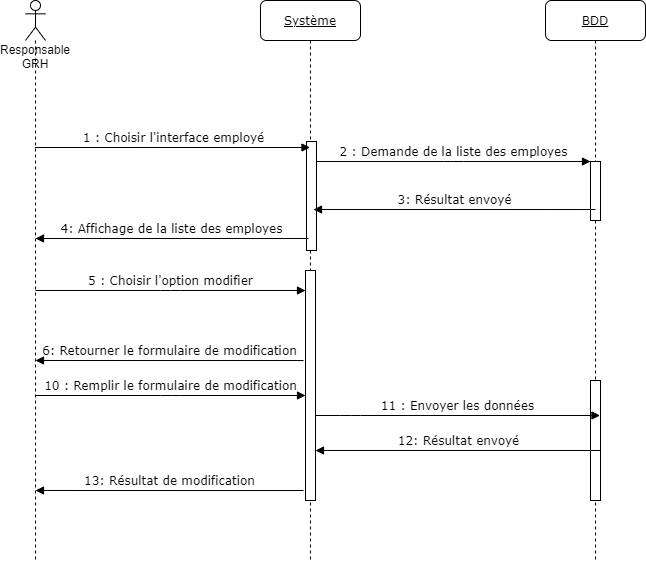

The diagram above was exported from draw.io. Its source (the exported page's mxGraphModel, read from the mxfile embedded in the PNG):
<mxGraphModel dx="1422" dy="705" grid="1" gridSize="10" guides="1" tooltips="1" connect="1" arrows="1" fold="1" page="1" pageScale="1" pageWidth="1100" pageHeight="850" background="#ffffff" math="0" shadow="0">
  <root>
    <mxCell id="0" />
    <mxCell id="1" parent="0" />
    <mxCell id="QNBxMRwScfz_-s4ISM5Y-1" value="&lt;u&gt;Système&lt;/u&gt;" style="shape=umlLifeline;perimeter=lifelinePerimeter;whiteSpace=wrap;html=1;container=1;collapsible=0;recursiveResize=0;outlineConnect=0;rounded=1;shadow=0;comic=0;labelBackgroundColor=none;strokeWidth=1;fontFamily=Verdana;fontSize=12;align=center;" vertex="1" parent="1">
      <mxGeometry x="325" y="80" width="100" height="560" as="geometry" />
    </mxCell>
    <mxCell id="QNBxMRwScfz_-s4ISM5Y-2" value="" style="html=1;points=[];perimeter=orthogonalPerimeter;rounded=0;shadow=0;comic=0;labelBackgroundColor=none;strokeWidth=1;fontFamily=Verdana;fontSize=12;align=center;" vertex="1" parent="QNBxMRwScfz_-s4ISM5Y-1">
      <mxGeometry x="46" y="141" width="10" height="109" as="geometry" />
    </mxCell>
    <mxCell id="QNBxMRwScfz_-s4ISM5Y-3" value="" style="html=1;points=[];perimeter=orthogonalPerimeter;rounded=0;shadow=0;comic=0;labelBackgroundColor=none;strokeWidth=1;fontFamily=Verdana;fontSize=12;align=center;" vertex="1" parent="QNBxMRwScfz_-s4ISM5Y-1">
      <mxGeometry x="45" y="270" width="10" height="230" as="geometry" />
    </mxCell>
    <mxCell id="QNBxMRwScfz_-s4ISM5Y-4" value="&lt;u&gt;BDD&lt;/u&gt;" style="shape=umlLifeline;perimeter=lifelinePerimeter;whiteSpace=wrap;html=1;container=1;collapsible=0;recursiveResize=0;outlineConnect=0;rounded=1;shadow=0;comic=0;labelBackgroundColor=none;strokeWidth=1;fontFamily=Verdana;fontSize=12;align=center;" vertex="1" parent="1">
      <mxGeometry x="610" y="80" width="100" height="560" as="geometry" />
    </mxCell>
    <mxCell id="QNBxMRwScfz_-s4ISM5Y-5" value="" style="html=1;points=[];perimeter=orthogonalPerimeter;rounded=0;shadow=0;comic=0;labelBackgroundColor=none;strokeWidth=1;fontFamily=Verdana;fontSize=12;align=center;" vertex="1" parent="QNBxMRwScfz_-s4ISM5Y-4">
      <mxGeometry x="45" y="161" width="10" height="59" as="geometry" />
    </mxCell>
    <mxCell id="QNBxMRwScfz_-s4ISM5Y-6" value="" style="html=1;points=[];perimeter=orthogonalPerimeter;rounded=0;shadow=0;comic=0;labelBackgroundColor=none;strokeWidth=1;fontFamily=Verdana;fontSize=12;align=center;" vertex="1" parent="QNBxMRwScfz_-s4ISM5Y-4">
      <mxGeometry x="45" y="380" width="10" height="120" as="geometry" />
    </mxCell>
    <mxCell id="QNBxMRwScfz_-s4ISM5Y-7" value="3: Résultat envoyé" style="html=1;verticalAlign=bottom;endArrow=block;labelBackgroundColor=none;fontFamily=Verdana;fontSize=12;edgeStyle=elbowEdgeStyle;elbow=vertical;exitX=0.5;exitY=0.814;exitDx=0;exitDy=0;exitPerimeter=0;" edge="1" parent="1" source="QNBxMRwScfz_-s4ISM5Y-5">
      <mxGeometry relative="1" as="geometry">
        <mxPoint x="625" y="289.0160000000001" as="sourcePoint" />
        <mxPoint x="378" y="289" as="targetPoint" />
      </mxGeometry>
    </mxCell>
    <mxCell id="QNBxMRwScfz_-s4ISM5Y-8" value="1 : Choisir l'interface employé" style="html=1;verticalAlign=bottom;endArrow=block;labelBackgroundColor=none;fontFamily=Verdana;fontSize=12;edgeStyle=elbowEdgeStyle;elbow=vertical;" edge="1" parent="1" target="QNBxMRwScfz_-s4ISM5Y-1">
      <mxGeometry relative="1" as="geometry">
        <mxPoint x="99.5" y="227" as="sourcePoint" />
        <mxPoint x="285" y="227" as="targetPoint" />
      </mxGeometry>
    </mxCell>
    <mxCell id="QNBxMRwScfz_-s4ISM5Y-9" value="2 : Demande de la liste des employes" style="html=1;verticalAlign=bottom;endArrow=block;entryX=0;entryY=0;labelBackgroundColor=none;fontFamily=Verdana;fontSize=12;edgeStyle=elbowEdgeStyle;elbow=vertical;" edge="1" parent="1" source="QNBxMRwScfz_-s4ISM5Y-2" target="QNBxMRwScfz_-s4ISM5Y-5">
      <mxGeometry relative="1" as="geometry">
        <mxPoint x="370" y="200" as="sourcePoint" />
      </mxGeometry>
    </mxCell>
    <mxCell id="QNBxMRwScfz_-s4ISM5Y-10" value="Responsable GRH" style="shape=umlLifeline;participant=umlActor;perimeter=lifelinePerimeter;whiteSpace=wrap;html=1;container=1;collapsible=0;recursiveResize=0;verticalAlign=top;spacingTop=36;outlineConnect=0;size=40;" vertex="1" parent="1">
      <mxGeometry x="90" y="80" width="20" height="560" as="geometry" />
    </mxCell>
    <mxCell id="QNBxMRwScfz_-s4ISM5Y-11" value="4: Affichage de la liste des employes" style="html=1;verticalAlign=bottom;endArrow=block;labelBackgroundColor=none;fontFamily=Verdana;fontSize=12;edgeStyle=elbowEdgeStyle;elbow=vertical;" edge="1" parent="1">
      <mxGeometry relative="1" as="geometry">
        <mxPoint x="373" y="318" as="sourcePoint" />
        <mxPoint x="100" y="318" as="targetPoint" />
      </mxGeometry>
    </mxCell>
    <mxCell id="QNBxMRwScfz_-s4ISM5Y-12" value="5 : Choisir l'option modifier" style="html=1;verticalAlign=bottom;endArrow=block;labelBackgroundColor=none;fontFamily=Verdana;fontSize=12;edgeStyle=elbowEdgeStyle;elbow=vertical;" edge="1" parent="1">
      <mxGeometry relative="1" as="geometry">
        <mxPoint x="100" y="370" as="sourcePoint" />
        <mxPoint x="370" y="370" as="targetPoint" />
      </mxGeometry>
    </mxCell>
    <mxCell id="QNBxMRwScfz_-s4ISM5Y-13" value="6: Retourner le formulaire de modification" style="html=1;verticalAlign=bottom;endArrow=block;labelBackgroundColor=none;fontFamily=Verdana;fontSize=12;edgeStyle=elbowEdgeStyle;elbow=vertical;exitX=0.2;exitY=0.744;exitDx=0;exitDy=0;exitPerimeter=0;" edge="1" parent="1">
      <mxGeometry relative="1" as="geometry">
        <mxPoint x="368" y="440.0160000000001" as="sourcePoint" />
        <mxPoint x="100" y="440" as="targetPoint" />
      </mxGeometry>
    </mxCell>
    <mxCell id="QNBxMRwScfz_-s4ISM5Y-14" value="10 : Remplir le formulaire de modification" style="html=1;verticalAlign=bottom;endArrow=block;labelBackgroundColor=none;fontFamily=Verdana;fontSize=12;edgeStyle=elbowEdgeStyle;elbow=vertical;" edge="1" parent="1">
      <mxGeometry relative="1" as="geometry">
        <mxPoint x="100" y="475" as="sourcePoint" />
        <mxPoint x="370" y="475" as="targetPoint" />
      </mxGeometry>
    </mxCell>
    <mxCell id="QNBxMRwScfz_-s4ISM5Y-15" value="11 : Envoyer les données" style="html=1;verticalAlign=bottom;endArrow=block;labelBackgroundColor=none;fontFamily=Verdana;fontSize=12;edgeStyle=elbowEdgeStyle;elbow=vertical;" edge="1" parent="1">
      <mxGeometry relative="1" as="geometry">
        <mxPoint x="380" y="495" as="sourcePoint" />
        <mxPoint x="664.5" y="495" as="targetPoint" />
        <Array as="points">
          <mxPoint x="415" y="495" />
        </Array>
      </mxGeometry>
    </mxCell>
    <mxCell id="QNBxMRwScfz_-s4ISM5Y-16" value="12: Résultat envoyé" style="html=1;verticalAlign=bottom;endArrow=block;labelBackgroundColor=none;fontFamily=Verdana;fontSize=12;edgeStyle=elbowEdgeStyle;elbow=vertical;" edge="1" parent="1">
      <mxGeometry relative="1" as="geometry">
        <mxPoint x="664.5" y="530.0023809523809" as="sourcePoint" />
        <mxPoint x="380" y="530.0023809523809" as="targetPoint" />
      </mxGeometry>
    </mxCell>
    <mxCell id="QNBxMRwScfz_-s4ISM5Y-17" value="13: Résultat de modification" style="html=1;verticalAlign=bottom;endArrow=block;labelBackgroundColor=none;fontFamily=Verdana;fontSize=12;edgeStyle=elbowEdgeStyle;elbow=vertical;exitX=0.2;exitY=0.744;exitDx=0;exitDy=0;exitPerimeter=0;" edge="1" parent="1">
      <mxGeometry relative="1" as="geometry">
        <mxPoint x="368" y="570.0160000000001" as="sourcePoint" />
        <mxPoint x="100" y="570" as="targetPoint" />
      </mxGeometry>
    </mxCell>
  </root>
</mxGraphModel>